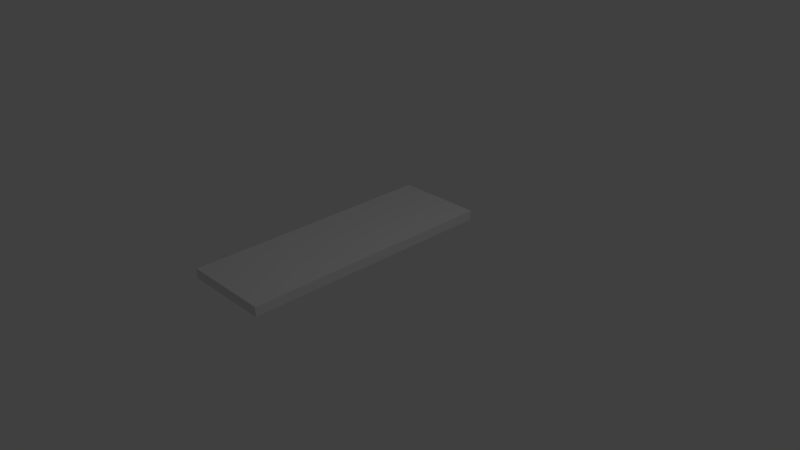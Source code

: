 # Source: table.blend  (saved by Blender 2.69.0; exported with 4.5.12 LTS)
import bpy
from mathutils import Matrix  # noqa: F401  (used for matrix-valued properties, if any)

bpy.ops.wm.read_factory_settings(use_empty=True)
scene = bpy.context.scene
scene.name = 'Scene'

# ---- collections
col_collection_1 = bpy.data.collections.new('Collection 1'); scene.collection.children.link(col_collection_1)

# ---- materials (node trees are filled in below, after node groups)
mat_material = bpy.data.materials.new('Material')
mat_material.alpha_threshold = 0.0
mat_material.use_transparent_shadow = False
mat_material.roughness = 0.5
mat_material.line_color = (0.0, 0.0, 0.0, 1.0)

# ---- material node trees

# ---- world
world_world = bpy.data.worlds.new('World'); scene.world = world_world
world_world.color = (0.05088, 0.05088, 0.05088)
world_world.use_sun_shadow = False
world_world.sun_shadow_jitter_overblur = 0.0
world_world.cycles.sampling_method = 'MANUAL'
world_world.cycles.sample_map_resolution = 256

# ---- cameras
cam_camera = bpy.data.cameras.new('Camera')
cam_camera.clip_end = 100.0
cam_camera.lens = 35.0
cam_camera.sensor_width = 32.0
cam_camera.sensor_height = 18.0
cam_camera.ortho_scale = 7.314
cam_camera.dof.focus_distance = 0.0
cam_camera.dof.aperture_fstop = 128.0

# ---- lights
light_lamp = bpy.data.lights.new('Lamp', 'POINT')
light_lamp.transmission_factor = 0.0
light_lamp.cutoff_distance = 30.0
light_lamp.energy = 100.0
light_lamp.shadow_buffer_clip_start = 1.001
light_lamp.shadow_soft_size = 0.1
light_lamp.shadow_maximum_resolution = 0.006
light_lamp.use_absolute_resolution = True
light_lamp.cycles.use_multiple_importance_sampling = False

# ---- meshes
me_cube = bpy.data.meshes.new('Cube')
me_cube.from_pydata([(2.98e-08, 1.843, -0.1366), (2.98e-08, -1.843, -0.1366), (-1.268, -1.843, -0.1366), (-1.268, 1.843, -0.1366), (4.47e-07, 1.843, 0.0), (-5.066e-07, -1.843, 0.0), (-1.268, -1.843, 0.0), (-1.268, 1.843, 0.0)], [], [(0, 1, 2, 3), (4, 7, 6, 5), (0, 4, 5, 1), (1, 5, 6, 2), (2, 6, 7, 3), (4, 0, 3, 7)])
me_cube.materials.append(mat_material)
me_cube.use_remesh_preserve_volume = False
me_cube.use_remesh_preserve_attributes = False
me_cube.use_mirror_vertex_groups = False
me_cube.update()

# ---- objects
ob_cube = bpy.data.objects.new('Cube', me_cube)
ob_lamp = bpy.data.objects.new('Lamp', light_lamp)
ob_camera = bpy.data.objects.new('Camera', cam_camera)

# ---- transforms, parenting, visibility, modifiers, constraints
ob_cube.location = (0.0, 0.0, 0.0)
ob_cube.lock_rotations_4d = False
ob_cube.empty_display_type = 'ARROWS'
ob_cube.lineart.crease_threshold = 0.0
ob_lamp.location = (4.076, 1.005, 5.904)
ob_lamp.rotation_euler = (0.6503, 0.05522, 1.866)
ob_lamp.lock_rotations_4d = False
ob_lamp.empty_display_type = 'ARROWS'
ob_lamp.color = (0.0, 0.0, 0.0, 0.0)
ob_lamp.lineart.crease_threshold = 0.0
ob_camera.location = (7.481, -6.508, 5.344)
ob_camera.rotation_euler = (1.109, 0.01082, 0.8149)
ob_camera.lock_rotations_4d = False
ob_camera.empty_display_type = 'ARROWS'
ob_camera.color = (0.0, 0.0, 0.0, 0.0)
ob_camera.display_type = 'WIRE'
ob_camera.lineart.crease_threshold = 0.0

# ---- collection membership
col_collection_1.objects.link(ob_cube)
col_collection_1.objects.link(ob_lamp)
col_collection_1.objects.link(ob_camera)

# ---- scene / render settings (as saved in the file)
scene.camera = ob_camera
scene.frame_start = 1; scene.frame_end = 250; scene.frame_set(1)
scene.render.engine = 'BLENDER_EEVEE_NEXT'
scene.render.image_settings.compression = 90
scene.render.resolution_percentage = 50
scene.render.dither_intensity = 0.0
scene.cycles.use_denoising = False
scene.cycles.samples = 10
scene.cycles.sampling_pattern = 'TABULATED_SOBOL'
scene.cycles.light_sampling_threshold = 0.0
scene.cycles.use_adaptive_sampling = False
scene.cycles.use_light_tree = False
scene.cycles.blur_glossy = 0.0
scene.cycles.volume_bounces = 1
scene.cycles.pixel_filter_type = 'GAUSSIAN'
scene.cycles.sample_clamp_indirect = 0.0
scene.view_settings.view_transform = 'Standard'
bpy.context.view_layer.update()
